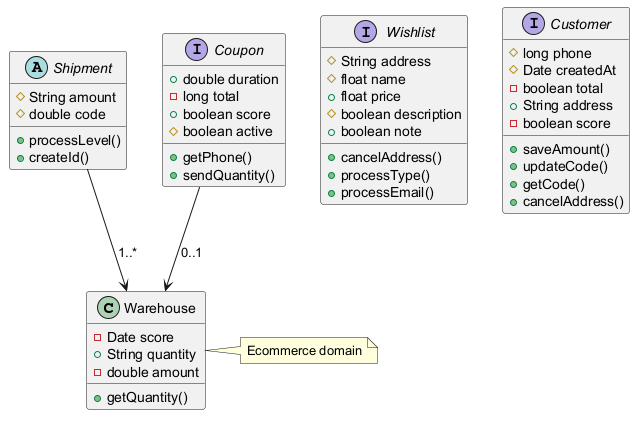

The diagram above was rendered by PlantUML. Its source (embedded in the PNG):
@startuml

class Warehouse {
  -Date score
  +String quantity
  -double amount
  +getQuantity()
}
interface Wishlist {
  #String address
  #float name
  +float price
  #boolean description
  +boolean note
  +cancelAddress()
  +processType()
  +processEmail()
}
abstract class Shipment {
  #String amount
  #double code
  +processLevel()
  +createId()
}
interface Coupon {
  +double duration
  -long total
  +boolean score
  #boolean active
  +getPhone()
  +sendQuantity()
}
interface Customer {
  #long phone
  #Date createdAt
  -boolean total
  +String address
  -boolean score
  +saveAmount()
  +updateCode()
  +getCode()
  +cancelAddress()
}
Coupon --> Warehouse : "0..1"
Shipment --> Warehouse : "1..*"
note right of Warehouse : Ecommerce domain
@enduml